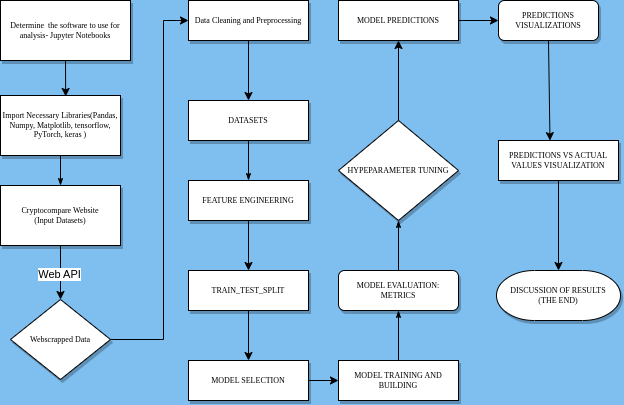

The diagram above was exported from draw.io. Its source (the exported page's mxGraphModel, read from the mxfile embedded in the PNG):
<mxGraphModel dx="745" dy="430" grid="0" gridSize="10" guides="1" tooltips="1" connect="1" arrows="1" fold="1" page="1" pageScale="1" pageWidth="1100" pageHeight="850" background="#7fbff0" math="0" shadow="0">
  <root>
    <mxCell id="0" />
    <mxCell id="1" parent="0" />
    <mxCell id="60e70716793133e9-8" value="PREDICTIONS VISUALIZATIONS" style="rounded=1;whiteSpace=wrap;html=1;shadow=1;labelBackgroundColor=none;strokeWidth=1;fontFamily=Verdana;fontSize=8;align=center;" parent="1" vertex="1">
      <mxGeometry x="560" y="320" width="100" height="40" as="geometry" />
    </mxCell>
    <mxCell id="60e70716793133e9-9" value="Data Cleaning and Preprocessing" style="whiteSpace=wrap;html=1;rounded=0;shadow=1;labelBackgroundColor=none;strokeWidth=1;fontFamily=Verdana;fontSize=8;align=center;" parent="1" vertex="1">
      <mxGeometry x="250" y="320" width="120" height="40" as="geometry" />
    </mxCell>
    <mxCell id="60e70716793133e9-10" value="MODEL PREDICTIONS" style="whiteSpace=wrap;html=1;rounded=0;shadow=1;labelBackgroundColor=none;strokeWidth=1;fontFamily=Verdana;fontSize=8;align=center;" parent="1" vertex="1">
      <mxGeometry x="400" y="320" width="120" height="40" as="geometry" />
    </mxCell>
    <mxCell id="60e70716793133e9-41" style="edgeStyle=orthogonalEdgeStyle;rounded=0;html=1;labelBackgroundColor=none;startSize=5;endArrow=classicThin;endFill=1;endSize=5;jettySize=auto;orthogonalLoop=1;strokeWidth=1;fontFamily=Verdana;fontSize=8" parent="1" source="60e70716793133e9-11" target="60e70716793133e9-13" edge="1">
      <mxGeometry relative="1" as="geometry" />
    </mxCell>
    <mxCell id="60e70716793133e9-11" value="DATASETS" style="whiteSpace=wrap;html=1;rounded=0;shadow=1;labelBackgroundColor=none;strokeWidth=1;fontFamily=Verdana;fontSize=8;align=center;spacing=6;" parent="1" vertex="1">
      <mxGeometry x="250" y="420" width="120" height="40" as="geometry" />
    </mxCell>
    <mxCell id="60e70716793133e9-13" value="FEATURE ENGINEERING" style="whiteSpace=wrap;html=1;rounded=0;shadow=1;labelBackgroundColor=none;strokeWidth=1;fontFamily=Verdana;fontSize=8;align=center;" parent="1" vertex="1">
      <mxGeometry x="250" y="500" width="120" height="40" as="geometry" />
    </mxCell>
    <mxCell id="UjklbE2Sz70Fhh3jb7Tv-69" value="" style="edgeStyle=orthogonalEdgeStyle;rounded=0;orthogonalLoop=1;jettySize=auto;html=1;" edge="1" parent="1" source="60e70716793133e9-15" target="60e70716793133e9-16">
      <mxGeometry relative="1" as="geometry" />
    </mxCell>
    <mxCell id="60e70716793133e9-15" value="TRAIN_TEST_SPLIT" style="whiteSpace=wrap;html=1;rounded=0;shadow=1;labelBackgroundColor=none;strokeWidth=1;fontFamily=Verdana;fontSize=8;align=center;" parent="1" vertex="1">
      <mxGeometry x="250" y="590" width="120" height="40" as="geometry" />
    </mxCell>
    <mxCell id="60e70716793133e9-16" value="MODEL SELECTION" style="whiteSpace=wrap;html=1;rounded=0;shadow=1;labelBackgroundColor=none;strokeWidth=1;fontFamily=Verdana;fontSize=8;align=center;" parent="1" vertex="1">
      <mxGeometry x="250" y="680" width="120" height="40" as="geometry" />
    </mxCell>
    <mxCell id="60e70716793133e9-17" value="HYPEPARAMETER TUNING" style="rhombus;whiteSpace=wrap;html=1;rounded=0;shadow=1;labelBackgroundColor=none;strokeWidth=1;fontFamily=Verdana;fontSize=8;align=center;" parent="1" vertex="1">
      <mxGeometry x="400" y="440" width="120" height="100" as="geometry" />
    </mxCell>
    <mxCell id="60e70716793133e9-48" style="edgeStyle=orthogonalEdgeStyle;rounded=0;html=1;labelBackgroundColor=none;startSize=5;endArrow=classicThin;endFill=1;endSize=5;jettySize=auto;orthogonalLoop=1;strokeWidth=1;fontFamily=Verdana;fontSize=8" parent="1" source="60e70716793133e9-18" target="60e70716793133e9-20" edge="1">
      <mxGeometry relative="1" as="geometry" />
    </mxCell>
    <mxCell id="60e70716793133e9-18" value="MODEL TRAINING AND BUILDING" style="whiteSpace=wrap;html=1;rounded=0;shadow=1;labelBackgroundColor=none;strokeWidth=1;fontFamily=Verdana;fontSize=8;align=center;" parent="1" vertex="1">
      <mxGeometry x="400" y="680" width="120" height="40" as="geometry" />
    </mxCell>
    <mxCell id="60e70716793133e9-20" value="MODEL EVALUATION: METRICS" style="rounded=1;whiteSpace=wrap;html=1;shadow=1;labelBackgroundColor=none;strokeWidth=1;fontFamily=Verdana;fontSize=8;align=center;" parent="1" vertex="1">
      <mxGeometry x="400" y="590" width="120" height="40" as="geometry" />
    </mxCell>
    <mxCell id="60e70716793133e9-28" value="Determine&amp;nbsp; the software to use for analysis- Jupyter Notebooks" style="whiteSpace=wrap;html=1;rounded=0;shadow=1;labelBackgroundColor=none;strokeWidth=1;fontFamily=Verdana;fontSize=8;align=center;" parent="1" vertex="1">
      <mxGeometry x="62" y="320" width="130" height="60" as="geometry" />
    </mxCell>
    <mxCell id="UjklbE2Sz70Fhh3jb7Tv-1" value="Import Necessary Libraries(Pandas, Numpy, Matplotlib, tensorflow, PyTorch, keras )" style="whiteSpace=wrap;html=1;fontSize=8;fontFamily=Verdana;rounded=0;shadow=1;labelBackgroundColor=none;strokeWidth=1;" vertex="1" parent="1">
      <mxGeometry x="62" y="415" width="120" height="60" as="geometry" />
    </mxCell>
    <mxCell id="UjklbE2Sz70Fhh3jb7Tv-5" style="edgeStyle=orthogonalEdgeStyle;rounded=0;html=1;labelBackgroundColor=none;startSize=5;endArrow=classicThin;endFill=1;endSize=5;jettySize=auto;orthogonalLoop=1;strokeWidth=1;fontFamily=Verdana;fontSize=8;entryX=0.5;entryY=0;entryDx=0;entryDy=0;exitX=0.5;exitY=1;exitDx=0;exitDy=0;" edge="1" parent="1" source="UjklbE2Sz70Fhh3jb7Tv-1" target="UjklbE2Sz70Fhh3jb7Tv-8">
      <mxGeometry relative="1" as="geometry">
        <mxPoint x="90" y="240" as="sourcePoint" />
        <mxPoint x="250" y="209.76" as="targetPoint" />
      </mxGeometry>
    </mxCell>
    <mxCell id="UjklbE2Sz70Fhh3jb7Tv-8" value="Cryptocompare Website&lt;br&gt;(Input Datasets)" style="rounded=0;whiteSpace=wrap;html=1;shadow=1;labelBackgroundColor=none;strokeWidth=1;fontFamily=Verdana;fontSize=8;align=center;" vertex="1" parent="1">
      <mxGeometry x="62" y="505" width="120" height="60" as="geometry" />
    </mxCell>
    <mxCell id="UjklbE2Sz70Fhh3jb7Tv-14" value="Webscrapped Data" style="rhombus;whiteSpace=wrap;html=1;rounded=0;shadow=1;labelBackgroundColor=none;strokeWidth=1;fontFamily=Verdana;fontSize=8;align=center;" vertex="1" parent="1">
      <mxGeometry x="72" y="619" width="100" height="80" as="geometry" />
    </mxCell>
    <mxCell id="UjklbE2Sz70Fhh3jb7Tv-20" value="" style="endArrow=classic;html=1;rounded=0;exitX=0.5;exitY=1;exitDx=0;exitDy=0;" edge="1" parent="1" source="UjklbE2Sz70Fhh3jb7Tv-8" target="UjklbE2Sz70Fhh3jb7Tv-14">
      <mxGeometry relative="1" as="geometry">
        <mxPoint x="300" y="190" as="sourcePoint" />
        <mxPoint x="321.48" y="250" as="targetPoint" />
      </mxGeometry>
    </mxCell>
    <mxCell id="UjklbE2Sz70Fhh3jb7Tv-30" value="Web API" style="edgeLabel;html=1;align=center;verticalAlign=middle;resizable=0;points=[];" vertex="1" connectable="0" parent="UjklbE2Sz70Fhh3jb7Tv-20">
      <mxGeometry x="0.0828" y="-1" relative="1" as="geometry">
        <mxPoint as="offset" />
      </mxGeometry>
    </mxCell>
    <mxCell id="UjklbE2Sz70Fhh3jb7Tv-45" value="" style="endArrow=classic;html=1;rounded=0;entryX=0;entryY=0.5;entryDx=0;entryDy=0;exitX=1;exitY=0.5;exitDx=0;exitDy=0;" edge="1" parent="1" source="60e70716793133e9-16" target="60e70716793133e9-18">
      <mxGeometry width="50" height="50" relative="1" as="geometry">
        <mxPoint x="360" y="760" as="sourcePoint" />
        <mxPoint x="470" y="760" as="targetPoint" />
        <Array as="points" />
      </mxGeometry>
    </mxCell>
    <mxCell id="UjklbE2Sz70Fhh3jb7Tv-47" value="" style="endArrow=classic;html=1;rounded=0;exitX=0.5;exitY=1;exitDx=0;exitDy=0;entryX=0.5;entryY=0;entryDx=0;entryDy=0;" edge="1" parent="1" source="60e70716793133e9-13" target="60e70716793133e9-15">
      <mxGeometry width="50" height="50" relative="1" as="geometry">
        <mxPoint x="310" y="540" as="sourcePoint" />
        <mxPoint x="350" y="530" as="targetPoint" />
      </mxGeometry>
    </mxCell>
    <mxCell id="UjklbE2Sz70Fhh3jb7Tv-48" style="edgeStyle=orthogonalEdgeStyle;rounded=0;html=1;labelBackgroundColor=none;startSize=5;endArrow=classicThin;endFill=1;endSize=5;jettySize=auto;orthogonalLoop=1;strokeWidth=1;fontFamily=Verdana;fontSize=8;entryX=0.5;entryY=1;entryDx=0;entryDy=0;exitX=0.5;exitY=0;exitDx=0;exitDy=0;" edge="1" parent="1" source="60e70716793133e9-20" target="60e70716793133e9-17">
      <mxGeometry relative="1" as="geometry">
        <mxPoint x="360" y="690" as="sourcePoint" />
        <mxPoint x="420" y="690" as="targetPoint" />
      </mxGeometry>
    </mxCell>
    <mxCell id="UjklbE2Sz70Fhh3jb7Tv-49" value="" style="endArrow=classic;html=1;rounded=0;exitX=0.5;exitY=0;exitDx=0;exitDy=0;entryX=0.5;entryY=1;entryDx=0;entryDy=0;" edge="1" parent="1" source="60e70716793133e9-17" target="60e70716793133e9-10">
      <mxGeometry width="50" height="50" relative="1" as="geometry">
        <mxPoint x="510" y="610" as="sourcePoint" />
        <mxPoint x="560" y="560" as="targetPoint" />
        <Array as="points" />
      </mxGeometry>
    </mxCell>
    <mxCell id="UjklbE2Sz70Fhh3jb7Tv-50" value="" style="endArrow=classic;html=1;rounded=0;exitX=1;exitY=0.5;exitDx=0;exitDy=0;entryX=0;entryY=0.5;entryDx=0;entryDy=0;" edge="1" parent="1" source="60e70716793133e9-10" target="60e70716793133e9-8">
      <mxGeometry width="50" height="50" relative="1" as="geometry">
        <mxPoint x="700" y="570" as="sourcePoint" />
        <mxPoint x="750" y="520" as="targetPoint" />
      </mxGeometry>
    </mxCell>
    <mxCell id="UjklbE2Sz70Fhh3jb7Tv-52" value="" style="endArrow=classic;html=1;rounded=0;exitX=0.5;exitY=1;exitDx=0;exitDy=0;entryX=0.429;entryY=0.003;entryDx=0;entryDy=0;entryPerimeter=0;" edge="1" parent="1" source="60e70716793133e9-8" target="UjklbE2Sz70Fhh3jb7Tv-60">
      <mxGeometry width="50" height="50" relative="1" as="geometry">
        <mxPoint x="590" y="670" as="sourcePoint" />
        <mxPoint x="800.0399999999995" y="610" as="targetPoint" />
        <Array as="points" />
      </mxGeometry>
    </mxCell>
    <mxCell id="UjklbE2Sz70Fhh3jb7Tv-55" value="" style="endArrow=classic;html=1;rounded=0;exitX=0.5;exitY=1;exitDx=0;exitDy=0;entryX=0.543;entryY=0.016;entryDx=0;entryDy=0;entryPerimeter=0;" edge="1" parent="1" source="60e70716793133e9-28" target="UjklbE2Sz70Fhh3jb7Tv-1">
      <mxGeometry width="50" height="50" relative="1" as="geometry">
        <mxPoint x="130" y="170" as="sourcePoint" />
        <mxPoint x="180" y="120" as="targetPoint" />
      </mxGeometry>
    </mxCell>
    <mxCell id="UjklbE2Sz70Fhh3jb7Tv-60" value="PREDICTIONS VS ACTUAL VALUES VISUALIZATION" style="whiteSpace=wrap;html=1;rounded=0;shadow=1;labelBackgroundColor=none;strokeWidth=1;fontFamily=Verdana;fontSize=8;align=center;spacing=6;" vertex="1" parent="1">
      <mxGeometry x="560" y="460" width="120" height="40" as="geometry" />
    </mxCell>
    <mxCell id="UjklbE2Sz70Fhh3jb7Tv-61" value="" style="endArrow=classic;html=1;rounded=0;entryX=0;entryY=0.5;entryDx=0;entryDy=0;exitX=1;exitY=0.5;exitDx=0;exitDy=0;" edge="1" parent="1" source="UjklbE2Sz70Fhh3jb7Tv-14" target="60e70716793133e9-9">
      <mxGeometry width="50" height="50" relative="1" as="geometry">
        <mxPoint x="160" y="425" as="sourcePoint" />
        <mxPoint x="210" y="375" as="targetPoint" />
        <Array as="points">
          <mxPoint x="225" y="659" />
          <mxPoint x="225" y="340" />
        </Array>
      </mxGeometry>
    </mxCell>
    <mxCell id="UjklbE2Sz70Fhh3jb7Tv-64" value="" style="endArrow=classic;html=1;rounded=0;exitX=0.5;exitY=1;exitDx=0;exitDy=0;entryX=0.5;entryY=0;entryDx=0;entryDy=0;" edge="1" parent="1" source="60e70716793133e9-9" target="60e70716793133e9-11">
      <mxGeometry width="50" height="50" relative="1" as="geometry">
        <mxPoint x="340" y="420" as="sourcePoint" />
        <mxPoint x="390" y="370" as="targetPoint" />
      </mxGeometry>
    </mxCell>
    <mxCell id="UjklbE2Sz70Fhh3jb7Tv-77" value="" style="endArrow=classic;html=1;rounded=0;entryX=0.5;entryY=0;entryDx=0;entryDy=0;entryPerimeter=0;exitX=0.5;exitY=1;exitDx=0;exitDy=0;" edge="1" parent="1" source="UjklbE2Sz70Fhh3jb7Tv-60" target="UjklbE2Sz70Fhh3jb7Tv-79">
      <mxGeometry width="50" height="50" relative="1" as="geometry">
        <mxPoint x="730" y="560" as="sourcePoint" />
        <mxPoint x="700" y="590" as="targetPoint" />
      </mxGeometry>
    </mxCell>
    <mxCell id="UjklbE2Sz70Fhh3jb7Tv-79" value="DISCUSSION OF RESULTS&lt;br&gt;(THE END)" style="strokeWidth=1;html=1;shape=mxgraph.flowchart.terminator;whiteSpace=wrap;rounded=0;shadow=1;labelBackgroundColor=none;fontFamily=Verdana;fontSize=8;align=center;" vertex="1" parent="1">
      <mxGeometry x="558" y="590" width="124" height="50" as="geometry" />
    </mxCell>
  </root>
</mxGraphModel>